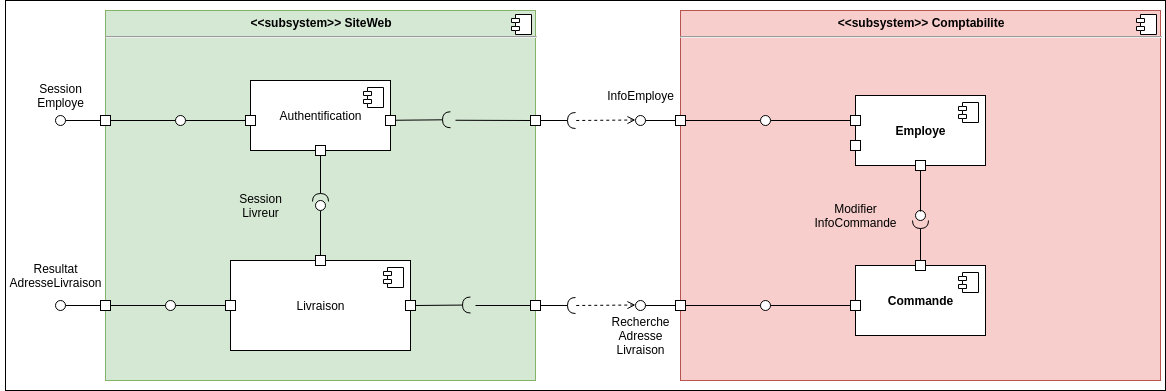

The diagram above was exported from draw.io. Its source (the exported page's mxGraphModel, read from the mxfile embedded in the PNG):
<mxGraphModel dx="1308" dy="1882" grid="1" gridSize="10" guides="1" tooltips="1" connect="1" arrows="1" fold="1" page="1" pageScale="1" pageWidth="827" pageHeight="1169" math="0" shadow="0">
  <root>
    <mxCell id="0" />
    <mxCell id="1" parent="0" />
    <mxCell id="8v_nOJe7GOq1ojQXFQ6l-156" value="" style="rounded=0;whiteSpace=wrap;html=1;" parent="1" vertex="1">
      <mxGeometry x="470" y="-380" width="1160" height="390" as="geometry" />
    </mxCell>
    <mxCell id="8v_nOJe7GOq1ojQXFQ6l-5" value="&lt;p style=&quot;margin: 0px ; margin-top: 6px ; text-align: center&quot;&gt;&lt;b&gt;&amp;lt;&amp;lt;subsystem&amp;gt;&amp;gt; Comptabilite&lt;/b&gt;&lt;/p&gt;&lt;hr&gt;&lt;p style=&quot;margin: 0px ; margin-left: 8px&quot;&gt;&lt;br&gt;&lt;/p&gt;" style="align=left;overflow=fill;html=1;dropTarget=0;fillColor=#f8cecc;strokeColor=#b85450;" parent="1" vertex="1">
      <mxGeometry x="1145" y="-370" width="480" height="370" as="geometry" />
    </mxCell>
    <mxCell id="8v_nOJe7GOq1ojQXFQ6l-6" value="" style="shape=component;jettyWidth=8;jettyHeight=4;" parent="8v_nOJe7GOq1ojQXFQ6l-5" vertex="1">
      <mxGeometry x="1" width="20" height="20" relative="1" as="geometry">
        <mxPoint x="-24" y="4" as="offset" />
      </mxGeometry>
    </mxCell>
    <mxCell id="8v_nOJe7GOq1ojQXFQ6l-7" value="&lt;b&gt;Commande&lt;/b&gt;" style="html=1;dropTarget=0;" parent="1" vertex="1">
      <mxGeometry x="1320" y="-115" width="130" height="70" as="geometry" />
    </mxCell>
    <mxCell id="8v_nOJe7GOq1ojQXFQ6l-8" value="" style="shape=component;jettyWidth=8;jettyHeight=4;" parent="8v_nOJe7GOq1ojQXFQ6l-7" vertex="1">
      <mxGeometry x="1" width="20" height="20" relative="1" as="geometry">
        <mxPoint x="-27" y="7" as="offset" />
      </mxGeometry>
    </mxCell>
    <mxCell id="8v_nOJe7GOq1ojQXFQ6l-36" value="&lt;p style=&quot;margin: 6px 0px 0px ; text-align: center&quot;&gt;&lt;b&gt;&amp;lt;&amp;lt;subsystem&amp;gt;&amp;gt; SiteWeb&lt;/b&gt;&lt;/p&gt;&lt;hr&gt;&lt;p style=&quot;margin: 0px 0px 0px 8px&quot;&gt;&lt;br&gt;&lt;/p&gt;" style="align=left;overflow=fill;html=1;dropTarget=0;fillColor=#d5e8d4;strokeColor=#82b366;" parent="1" vertex="1">
      <mxGeometry x="570" y="-370" width="430" height="370" as="geometry" />
    </mxCell>
    <mxCell id="8v_nOJe7GOq1ojQXFQ6l-37" value="" style="shape=component;jettyWidth=8;jettyHeight=4;" parent="8v_nOJe7GOq1ojQXFQ6l-36" vertex="1">
      <mxGeometry x="1" width="20" height="20" relative="1" as="geometry">
        <mxPoint x="-24" y="4" as="offset" />
      </mxGeometry>
    </mxCell>
    <mxCell id="8v_nOJe7GOq1ojQXFQ6l-50" value="Authentification" style="html=1;dropTarget=0;" parent="1" vertex="1">
      <mxGeometry x="715" y="-300" width="140" height="70" as="geometry" />
    </mxCell>
    <mxCell id="8v_nOJe7GOq1ojQXFQ6l-51" value="" style="shape=component;jettyWidth=8;jettyHeight=4;" parent="8v_nOJe7GOq1ojQXFQ6l-50" vertex="1">
      <mxGeometry x="1" width="20" height="20" relative="1" as="geometry">
        <mxPoint x="-27" y="7" as="offset" />
      </mxGeometry>
    </mxCell>
    <mxCell id="8v_nOJe7GOq1ojQXFQ6l-53" value="" style="whiteSpace=wrap;html=1;aspect=fixed;" parent="1" vertex="1">
      <mxGeometry x="850" y="-265" width="10" height="10" as="geometry" />
    </mxCell>
    <mxCell id="8v_nOJe7GOq1ojQXFQ6l-56" style="edgeStyle=none;rounded=0;orthogonalLoop=1;jettySize=auto;html=1;exitX=0;exitY=0.5;exitDx=0;exitDy=0;endArrow=none;endFill=0;" parent="1" source="8v_nOJe7GOq1ojQXFQ6l-57" target="8v_nOJe7GOq1ojQXFQ6l-93" edge="1">
      <mxGeometry relative="1" as="geometry" />
    </mxCell>
    <mxCell id="8v_nOJe7GOq1ojQXFQ6l-57" value="" style="whiteSpace=wrap;html=1;aspect=fixed;" parent="1" vertex="1">
      <mxGeometry x="710" y="-265" width="10" height="10" as="geometry" />
    </mxCell>
    <mxCell id="8v_nOJe7GOq1ojQXFQ6l-60" style="edgeStyle=orthogonalEdgeStyle;rounded=0;orthogonalLoop=1;jettySize=auto;html=1;exitX=0;exitY=0.5;exitDx=0;exitDy=0;startArrow=none;startFill=0;endArrow=none;endFill=0;" parent="1" source="8v_nOJe7GOq1ojQXFQ6l-147" target="8v_nOJe7GOq1ojQXFQ6l-91" edge="1">
      <mxGeometry relative="1" as="geometry">
        <mxPoint x="1315" y="-325" as="sourcePoint" />
      </mxGeometry>
    </mxCell>
    <mxCell id="8v_nOJe7GOq1ojQXFQ6l-62" value="" style="edgeStyle=none;rounded=0;orthogonalLoop=1;jettySize=auto;html=1;endArrow=none;endFill=0;" parent="1" source="8v_nOJe7GOq1ojQXFQ6l-63" target="8v_nOJe7GOq1ojQXFQ6l-98" edge="1">
      <mxGeometry relative="1" as="geometry" />
    </mxCell>
    <mxCell id="8v_nOJe7GOq1ojQXFQ6l-63" value="Livraison" style="html=1;dropTarget=0;" parent="1" vertex="1">
      <mxGeometry x="695" y="-120" width="180" height="90" as="geometry" />
    </mxCell>
    <mxCell id="8v_nOJe7GOq1ojQXFQ6l-64" value="" style="shape=component;jettyWidth=8;jettyHeight=4;" parent="8v_nOJe7GOq1ojQXFQ6l-63" vertex="1">
      <mxGeometry x="1" width="20" height="20" relative="1" as="geometry">
        <mxPoint x="-27" y="7" as="offset" />
      </mxGeometry>
    </mxCell>
    <mxCell id="8v_nOJe7GOq1ojQXFQ6l-65" value="" style="whiteSpace=wrap;html=1;aspect=fixed;" parent="1" vertex="1">
      <mxGeometry x="870" y="-80" width="10" height="10" as="geometry" />
    </mxCell>
    <mxCell id="8v_nOJe7GOq1ojQXFQ6l-66" style="edgeStyle=none;rounded=0;orthogonalLoop=1;jettySize=auto;html=1;exitX=0;exitY=0.5;exitDx=0;exitDy=0;endArrow=none;endFill=0;" parent="1" source="8v_nOJe7GOq1ojQXFQ6l-67" target="8v_nOJe7GOq1ojQXFQ6l-98" edge="1">
      <mxGeometry relative="1" as="geometry" />
    </mxCell>
    <mxCell id="8v_nOJe7GOq1ojQXFQ6l-67" value="" style="whiteSpace=wrap;html=1;aspect=fixed;" parent="1" vertex="1">
      <mxGeometry x="690" y="-80" width="10" height="10" as="geometry" />
    </mxCell>
    <mxCell id="8v_nOJe7GOq1ojQXFQ6l-68" style="edgeStyle=none;rounded=0;orthogonalLoop=1;jettySize=auto;html=1;exitX=0;exitY=0.5;exitDx=0;exitDy=0;endArrow=none;endFill=0;" parent="1" source="8v_nOJe7GOq1ojQXFQ6l-69" edge="1">
      <mxGeometry relative="1" as="geometry">
        <mxPoint x="940" y="-75" as="targetPoint" />
      </mxGeometry>
    </mxCell>
    <mxCell id="8v_nOJe7GOq1ojQXFQ6l-69" value="" style="whiteSpace=wrap;html=1;aspect=fixed;" parent="1" vertex="1">
      <mxGeometry x="995" y="-80" width="10" height="10" as="geometry" />
    </mxCell>
    <mxCell id="8v_nOJe7GOq1ojQXFQ6l-70" style="edgeStyle=none;rounded=0;orthogonalLoop=1;jettySize=auto;html=1;exitX=0;exitY=0.5;exitDx=0;exitDy=0;endArrow=none;endFill=0;" parent="1" source="8v_nOJe7GOq1ojQXFQ6l-72" target="8v_nOJe7GOq1ojQXFQ6l-96" edge="1">
      <mxGeometry relative="1" as="geometry" />
    </mxCell>
    <mxCell id="8v_nOJe7GOq1ojQXFQ6l-71" style="edgeStyle=none;rounded=0;orthogonalLoop=1;jettySize=auto;html=1;exitX=1;exitY=0.5;exitDx=0;exitDy=0;endArrow=none;endFill=0;" parent="1" source="8v_nOJe7GOq1ojQXFQ6l-72" edge="1">
      <mxGeometry relative="1" as="geometry">
        <mxPoint x="630" y="-75" as="targetPoint" />
      </mxGeometry>
    </mxCell>
    <mxCell id="8v_nOJe7GOq1ojQXFQ6l-72" value="" style="whiteSpace=wrap;html=1;aspect=fixed;" parent="1" vertex="1">
      <mxGeometry x="565" y="-80" width="10" height="10" as="geometry" />
    </mxCell>
    <mxCell id="8v_nOJe7GOq1ojQXFQ6l-74" value="" style="whiteSpace=wrap;html=1;aspect=fixed;" parent="1" vertex="1">
      <mxGeometry x="995" y="-265" width="10" height="10" as="geometry" />
    </mxCell>
    <mxCell id="8v_nOJe7GOq1ojQXFQ6l-78" style="edgeStyle=none;rounded=0;orthogonalLoop=1;jettySize=auto;html=1;exitX=1;exitY=0.5;exitDx=0;exitDy=0;endArrow=none;endFill=0;" parent="1" source="8v_nOJe7GOq1ojQXFQ6l-80" edge="1">
      <mxGeometry relative="1" as="geometry">
        <mxPoint x="640" y="-260" as="targetPoint" />
      </mxGeometry>
    </mxCell>
    <mxCell id="8v_nOJe7GOq1ojQXFQ6l-79" style="edgeStyle=none;rounded=0;orthogonalLoop=1;jettySize=auto;html=1;exitX=0;exitY=0.5;exitDx=0;exitDy=0;endArrow=none;endFill=0;" parent="1" source="8v_nOJe7GOq1ojQXFQ6l-80" target="8v_nOJe7GOq1ojQXFQ6l-95" edge="1">
      <mxGeometry relative="1" as="geometry" />
    </mxCell>
    <mxCell id="8v_nOJe7GOq1ojQXFQ6l-80" value="" style="whiteSpace=wrap;html=1;aspect=fixed;" parent="1" vertex="1">
      <mxGeometry x="565" y="-265" width="10" height="10" as="geometry" />
    </mxCell>
    <mxCell id="8v_nOJe7GOq1ojQXFQ6l-83" style="edgeStyle=none;rounded=0;orthogonalLoop=1;jettySize=auto;html=1;exitX=1;exitY=0.5;exitDx=0;exitDy=0;startArrow=none;startFill=0;endArrow=none;endFill=0;" parent="1" source="8v_nOJe7GOq1ojQXFQ6l-84" target="8v_nOJe7GOq1ojQXFQ6l-91" edge="1">
      <mxGeometry relative="1" as="geometry" />
    </mxCell>
    <mxCell id="8v_nOJe7GOq1ojQXFQ6l-84" value="" style="whiteSpace=wrap;html=1;aspect=fixed;" parent="1" vertex="1">
      <mxGeometry x="1140" y="-265" width="10" height="10" as="geometry" />
    </mxCell>
    <mxCell id="8v_nOJe7GOq1ojQXFQ6l-91" value="" style="ellipse;whiteSpace=wrap;html=1;fontFamily=Helvetica;fontSize=12;fontColor=#000000;align=center;strokeColor=#000000;fillColor=#ffffff;points=[];aspect=fixed;resizable=0;direction=south;" parent="1" vertex="1">
      <mxGeometry x="1225" y="-265" width="10" height="10" as="geometry" />
    </mxCell>
    <mxCell id="8v_nOJe7GOq1ojQXFQ6l-93" value="" style="ellipse;whiteSpace=wrap;html=1;fontFamily=Helvetica;fontSize=12;fontColor=#000000;align=center;strokeColor=#000000;fillColor=#ffffff;points=[];aspect=fixed;resizable=0;direction=south;" parent="1" vertex="1">
      <mxGeometry x="640" y="-265" width="10" height="10" as="geometry" />
    </mxCell>
    <mxCell id="8v_nOJe7GOq1ojQXFQ6l-95" value="" style="ellipse;whiteSpace=wrap;html=1;fontFamily=Helvetica;fontSize=12;fontColor=#000000;align=center;strokeColor=#000000;fillColor=#ffffff;points=[];aspect=fixed;resizable=0;direction=south;" parent="1" vertex="1">
      <mxGeometry x="520" y="-265" width="10" height="10" as="geometry" />
    </mxCell>
    <mxCell id="8v_nOJe7GOq1ojQXFQ6l-96" value="" style="ellipse;whiteSpace=wrap;html=1;fontFamily=Helvetica;fontSize=12;fontColor=#000000;align=center;strokeColor=#000000;fillColor=#ffffff;points=[];aspect=fixed;resizable=0;direction=south;" parent="1" vertex="1">
      <mxGeometry x="520" y="-80" width="10" height="10" as="geometry" />
    </mxCell>
    <mxCell id="8v_nOJe7GOq1ojQXFQ6l-98" value="" style="ellipse;whiteSpace=wrap;html=1;fontFamily=Helvetica;fontSize=12;fontColor=#000000;align=center;strokeColor=#000000;fillColor=#ffffff;points=[];aspect=fixed;resizable=0;direction=south;" parent="1" vertex="1">
      <mxGeometry x="630" y="-80" width="10" height="10" as="geometry" />
    </mxCell>
    <mxCell id="8v_nOJe7GOq1ojQXFQ6l-99" value="" style="rounded=0;orthogonalLoop=1;jettySize=auto;html=1;endArrow=halfCircle;endFill=0;endSize=6;strokeWidth=1;" parent="1" edge="1">
      <mxGeometry relative="1" as="geometry">
        <mxPoint x="880" y="-75" as="sourcePoint" />
        <mxPoint x="935" y="-75.5" as="targetPoint" />
      </mxGeometry>
    </mxCell>
    <mxCell id="8v_nOJe7GOq1ojQXFQ6l-100" value="" style="rounded=0;orthogonalLoop=1;jettySize=auto;html=1;endArrow=halfCircle;endFill=0;endSize=6;strokeWidth=1;" parent="1" edge="1">
      <mxGeometry relative="1" as="geometry">
        <mxPoint x="1005" y="-75" as="sourcePoint" />
        <mxPoint x="1040" y="-75" as="targetPoint" />
      </mxGeometry>
    </mxCell>
    <mxCell id="8v_nOJe7GOq1ojQXFQ6l-101" value="" style="edgeStyle=none;rounded=0;orthogonalLoop=1;jettySize=auto;html=1;endArrow=none;endFill=0;dashed=1;startArrow=open;startFill=0;" parent="1" edge="1">
      <mxGeometry relative="1" as="geometry">
        <mxPoint x="1100" y="-75.5" as="sourcePoint" />
        <mxPoint x="1040" y="-75" as="targetPoint" />
      </mxGeometry>
    </mxCell>
    <mxCell id="8v_nOJe7GOq1ojQXFQ6l-106" style="edgeStyle=none;rounded=0;orthogonalLoop=1;jettySize=auto;html=1;exitX=0;exitY=0.5;exitDx=0;exitDy=0;entryX=0.5;entryY=0.1;entryDx=0;entryDy=0;entryPerimeter=0;endArrow=none;endFill=0;" parent="1" target="8v_nOJe7GOq1ojQXFQ6l-107" edge="1">
      <mxGeometry relative="1" as="geometry">
        <mxPoint x="1140" y="-260" as="sourcePoint" />
      </mxGeometry>
    </mxCell>
    <mxCell id="8v_nOJe7GOq1ojQXFQ6l-107" value="" style="ellipse;whiteSpace=wrap;html=1;fontFamily=Helvetica;fontSize=12;fontColor=#000000;align=center;strokeColor=#000000;fillColor=#ffffff;points=[];aspect=fixed;resizable=0;direction=south;" parent="1" vertex="1">
      <mxGeometry x="1100" y="-265" width="10" height="10" as="geometry" />
    </mxCell>
    <mxCell id="8v_nOJe7GOq1ojQXFQ6l-108" value="" style="rounded=0;orthogonalLoop=1;jettySize=auto;html=1;endArrow=halfCircle;endFill=0;endSize=6;strokeWidth=1;" parent="1" edge="1">
      <mxGeometry relative="1" as="geometry">
        <mxPoint x="1005" y="-260" as="sourcePoint" />
        <mxPoint x="1040" y="-260" as="targetPoint" />
      </mxGeometry>
    </mxCell>
    <mxCell id="8v_nOJe7GOq1ojQXFQ6l-109" value="" style="edgeStyle=none;rounded=0;orthogonalLoop=1;jettySize=auto;html=1;endArrow=none;endFill=0;dashed=1;startArrow=open;startFill=0;" parent="1" edge="1">
      <mxGeometry relative="1" as="geometry">
        <mxPoint x="1100" y="-260.5" as="sourcePoint" />
        <mxPoint x="1040" y="-260" as="targetPoint" />
      </mxGeometry>
    </mxCell>
    <mxCell id="8v_nOJe7GOq1ojQXFQ6l-112" style="edgeStyle=none;rounded=0;orthogonalLoop=1;jettySize=auto;html=1;exitX=0;exitY=0.5;exitDx=0;exitDy=0;endArrow=none;endFill=0;" parent="1" source="8v_nOJe7GOq1ojQXFQ6l-74" edge="1">
      <mxGeometry relative="1" as="geometry">
        <mxPoint x="920" y="-260.25" as="targetPoint" />
        <mxPoint x="975" y="-260.25" as="sourcePoint" />
      </mxGeometry>
    </mxCell>
    <mxCell id="8v_nOJe7GOq1ojQXFQ6l-113" value="" style="rounded=0;orthogonalLoop=1;jettySize=auto;html=1;endArrow=halfCircle;endFill=0;endSize=6;strokeWidth=1;" parent="1" edge="1">
      <mxGeometry relative="1" as="geometry">
        <mxPoint x="860" y="-260.25" as="sourcePoint" />
        <mxPoint x="915" y="-260.75" as="targetPoint" />
      </mxGeometry>
    </mxCell>
    <mxCell id="8v_nOJe7GOq1ojQXFQ6l-114" value="InfoEmploye" style="text;html=1;align=center;verticalAlign=middle;resizable=0;points=[];autosize=1;" parent="1" vertex="1">
      <mxGeometry x="1065" y="-295" width="80" height="20" as="geometry" />
    </mxCell>
    <mxCell id="8v_nOJe7GOq1ojQXFQ6l-117" value="Session&lt;br&gt;Employe" style="text;html=1;align=center;verticalAlign=middle;resizable=0;points=[];autosize=1;" parent="1" vertex="1">
      <mxGeometry x="495" y="-300" width="60" height="30" as="geometry" />
    </mxCell>
    <mxCell id="8v_nOJe7GOq1ojQXFQ6l-119" value="Resultat&lt;br&gt;AdresseLivraison" style="text;html=1;align=center;verticalAlign=middle;resizable=0;points=[];autosize=1;" parent="1" vertex="1">
      <mxGeometry x="465" y="-120" width="110" height="30" as="geometry" />
    </mxCell>
    <mxCell id="8v_nOJe7GOq1ojQXFQ6l-120" value="Recherche&lt;br&gt;Adresse&lt;br&gt;Livraison" style="text;html=1;align=center;verticalAlign=middle;resizable=0;points=[];autosize=1;" parent="1" vertex="1">
      <mxGeometry x="1070" y="-70" width="70" height="50" as="geometry" />
    </mxCell>
    <mxCell id="8v_nOJe7GOq1ojQXFQ6l-121" value="&lt;b&gt;Employe&lt;/b&gt;" style="html=1;dropTarget=0;" parent="1" vertex="1">
      <mxGeometry x="1320" y="-285" width="130" height="70" as="geometry" />
    </mxCell>
    <mxCell id="8v_nOJe7GOq1ojQXFQ6l-122" value="" style="shape=component;jettyWidth=8;jettyHeight=4;" parent="8v_nOJe7GOq1ojQXFQ6l-121" vertex="1">
      <mxGeometry x="1" width="20" height="20" relative="1" as="geometry">
        <mxPoint x="-27" y="7" as="offset" />
      </mxGeometry>
    </mxCell>
    <mxCell id="8v_nOJe7GOq1ojQXFQ6l-61" value="" style="whiteSpace=wrap;html=1;aspect=fixed;" parent="1" vertex="1">
      <mxGeometry x="1315" y="-240" width="10" height="10" as="geometry" />
    </mxCell>
    <mxCell id="8v_nOJe7GOq1ojQXFQ6l-9" value="" style="rounded=0;orthogonalLoop=1;jettySize=auto;html=1;endArrow=halfCircle;endFill=0;endSize=6;strokeWidth=1;exitX=0.5;exitY=0;exitDx=0;exitDy=0;" parent="1" source="8v_nOJe7GOq1ojQXFQ6l-49" target="8v_nOJe7GOq1ojQXFQ6l-10" edge="1">
      <mxGeometry relative="1" as="geometry">
        <mxPoint x="1385" y="-130" as="sourcePoint" />
        <mxPoint x="1386" y="-50" as="targetPoint" />
      </mxGeometry>
    </mxCell>
    <mxCell id="8v_nOJe7GOq1ojQXFQ6l-10" value="" style="ellipse;whiteSpace=wrap;html=1;fontFamily=Helvetica;fontSize=12;fontColor=#000000;align=center;strokeColor=#000000;fillColor=#ffffff;points=[];aspect=fixed;resizable=0;direction=east;" parent="1" vertex="1">
      <mxGeometry x="1380" y="-170" width="10" height="10" as="geometry" />
    </mxCell>
    <mxCell id="8v_nOJe7GOq1ojQXFQ6l-11" value="" style="whiteSpace=wrap;html=1;aspect=fixed;" parent="1" vertex="1">
      <mxGeometry x="1380" y="-220" width="10" height="10" as="geometry" />
    </mxCell>
    <mxCell id="8v_nOJe7GOq1ojQXFQ6l-25" value="Modifier&lt;br&gt;InfoCommande" style="text;html=1;align=center;verticalAlign=middle;resizable=0;points=[];autosize=1;" parent="1" vertex="1">
      <mxGeometry x="1270" y="-180" width="100" height="30" as="geometry" />
    </mxCell>
    <mxCell id="8v_nOJe7GOq1ojQXFQ6l-40" value="" style="rounded=0;orthogonalLoop=1;jettySize=auto;html=1;endArrow=none;endFill=0;exitX=0.5;exitY=1;exitDx=0;exitDy=0;entryX=0.5;entryY=0.1;entryDx=0;entryDy=0;entryPerimeter=0;" parent="1" source="8v_nOJe7GOq1ojQXFQ6l-11" target="8v_nOJe7GOq1ojQXFQ6l-10" edge="1">
      <mxGeometry relative="1" as="geometry">
        <mxPoint x="1385" y="-70" as="sourcePoint" />
        <mxPoint x="1385" y="-100" as="targetPoint" />
      </mxGeometry>
    </mxCell>
    <mxCell id="8v_nOJe7GOq1ojQXFQ6l-49" value="" style="whiteSpace=wrap;html=1;aspect=fixed;" parent="1" vertex="1">
      <mxGeometry x="1380" y="-120" width="10" height="10" as="geometry" />
    </mxCell>
    <mxCell id="8v_nOJe7GOq1ojQXFQ6l-146" style="edgeStyle=orthogonalEdgeStyle;rounded=0;orthogonalLoop=1;jettySize=auto;html=1;exitX=1;exitY=0.5;exitDx=0;exitDy=0;entryX=0.5;entryY=0.8;entryDx=0;entryDy=0;entryPerimeter=0;endArrow=none;endFill=0;" parent="1" source="8v_nOJe7GOq1ojQXFQ6l-142" target="8v_nOJe7GOq1ojQXFQ6l-145" edge="1">
      <mxGeometry relative="1" as="geometry" />
    </mxCell>
    <mxCell id="8v_nOJe7GOq1ojQXFQ6l-142" value="" style="whiteSpace=wrap;html=1;aspect=fixed;" parent="1" vertex="1">
      <mxGeometry x="1140" y="-80" width="10" height="10" as="geometry" />
    </mxCell>
    <mxCell id="8v_nOJe7GOq1ojQXFQ6l-143" style="edgeStyle=none;rounded=0;orthogonalLoop=1;jettySize=auto;html=1;entryX=0.5;entryY=0.1;entryDx=0;entryDy=0;entryPerimeter=0;endArrow=none;endFill=0;exitX=0;exitY=0.5;exitDx=0;exitDy=0;" parent="1" source="8v_nOJe7GOq1ojQXFQ6l-142" target="8v_nOJe7GOq1ojQXFQ6l-144" edge="1">
      <mxGeometry relative="1" as="geometry">
        <mxPoint x="1120" y="-335" as="sourcePoint" />
      </mxGeometry>
    </mxCell>
    <mxCell id="8v_nOJe7GOq1ojQXFQ6l-144" value="" style="ellipse;whiteSpace=wrap;html=1;fontFamily=Helvetica;fontSize=12;fontColor=#000000;align=center;strokeColor=#000000;fillColor=#ffffff;points=[];aspect=fixed;resizable=0;direction=south;" parent="1" vertex="1">
      <mxGeometry x="1100" y="-80" width="10" height="10" as="geometry" />
    </mxCell>
    <mxCell id="8v_nOJe7GOq1ojQXFQ6l-145" value="" style="ellipse;whiteSpace=wrap;html=1;fontFamily=Helvetica;fontSize=12;fontColor=#000000;align=center;strokeColor=#000000;fillColor=#ffffff;points=[];aspect=fixed;resizable=0;direction=south;" parent="1" vertex="1">
      <mxGeometry x="1225" y="-80" width="10" height="10" as="geometry" />
    </mxCell>
    <mxCell id="8v_nOJe7GOq1ojQXFQ6l-148" style="edgeStyle=orthogonalEdgeStyle;rounded=0;orthogonalLoop=1;jettySize=auto;html=1;exitX=0;exitY=0.5;exitDx=0;exitDy=0;endArrow=none;endFill=0;entryX=0.5;entryY=0;entryDx=0;entryDy=0;entryPerimeter=0;" parent="1" source="8v_nOJe7GOq1ojQXFQ6l-149" target="8v_nOJe7GOq1ojQXFQ6l-145" edge="1">
      <mxGeometry relative="1" as="geometry">
        <mxPoint x="1315" y="-20" as="sourcePoint" />
        <mxPoint x="1231" y="-85" as="targetPoint" />
      </mxGeometry>
    </mxCell>
    <mxCell id="8v_nOJe7GOq1ojQXFQ6l-147" value="" style="whiteSpace=wrap;html=1;aspect=fixed;" parent="1" vertex="1">
      <mxGeometry x="1315" y="-265" width="10" height="10" as="geometry" />
    </mxCell>
    <mxCell id="8v_nOJe7GOq1ojQXFQ6l-149" value="" style="whiteSpace=wrap;html=1;aspect=fixed;" parent="1" vertex="1">
      <mxGeometry x="1315" y="-80" width="10" height="10" as="geometry" />
    </mxCell>
    <mxCell id="8v_nOJe7GOq1ojQXFQ6l-150" value="" style="whiteSpace=wrap;html=1;aspect=fixed;" parent="1" vertex="1">
      <mxGeometry x="780" y="-235" width="10" height="10" as="geometry" />
    </mxCell>
    <mxCell id="8v_nOJe7GOq1ojQXFQ6l-151" value="" style="whiteSpace=wrap;html=1;aspect=fixed;" parent="1" vertex="1">
      <mxGeometry x="780" y="-125" width="10" height="10" as="geometry" />
    </mxCell>
    <mxCell id="8v_nOJe7GOq1ojQXFQ6l-152" value="" style="rounded=0;orthogonalLoop=1;jettySize=auto;html=1;endArrow=none;endFill=0;exitX=0.5;exitY=0;exitDx=0;exitDy=0;entryX=0.5;entryY=1;entryDx=0;entryDy=0;entryPerimeter=0;" parent="1" source="8v_nOJe7GOq1ojQXFQ6l-151" target="8v_nOJe7GOq1ojQXFQ6l-154" edge="1">
      <mxGeometry relative="1" as="geometry">
        <mxPoint x="1050" y="-75" as="sourcePoint" />
      </mxGeometry>
    </mxCell>
    <mxCell id="8v_nOJe7GOq1ojQXFQ6l-153" value="" style="rounded=0;orthogonalLoop=1;jettySize=auto;html=1;endArrow=halfCircle;endFill=0;endSize=6;strokeWidth=1;exitX=0.5;exitY=1;exitDx=0;exitDy=0;entryX=0.5;entryY=0.1;entryDx=0;entryDy=0;entryPerimeter=0;" parent="1" source="8v_nOJe7GOq1ojQXFQ6l-150" target="8v_nOJe7GOq1ojQXFQ6l-154" edge="1">
      <mxGeometry relative="1" as="geometry">
        <mxPoint x="1090" y="-75" as="sourcePoint" />
        <mxPoint x="786" y="-178" as="targetPoint" />
      </mxGeometry>
    </mxCell>
    <mxCell id="8v_nOJe7GOq1ojQXFQ6l-154" value="" style="ellipse;whiteSpace=wrap;html=1;fontFamily=Helvetica;fontSize=12;fontColor=#000000;align=center;strokeColor=#000000;fillColor=#ffffff;points=[];aspect=fixed;resizable=0;" parent="1" vertex="1">
      <mxGeometry x="780" y="-180" width="10" height="10" as="geometry" />
    </mxCell>
    <mxCell id="8v_nOJe7GOq1ojQXFQ6l-155" value="Session&lt;br&gt;Livreur" style="text;html=1;align=center;verticalAlign=middle;resizable=0;points=[];autosize=1;" parent="1" vertex="1">
      <mxGeometry x="695" y="-190" width="60" height="30" as="geometry" />
    </mxCell>
  </root>
</mxGraphModel>